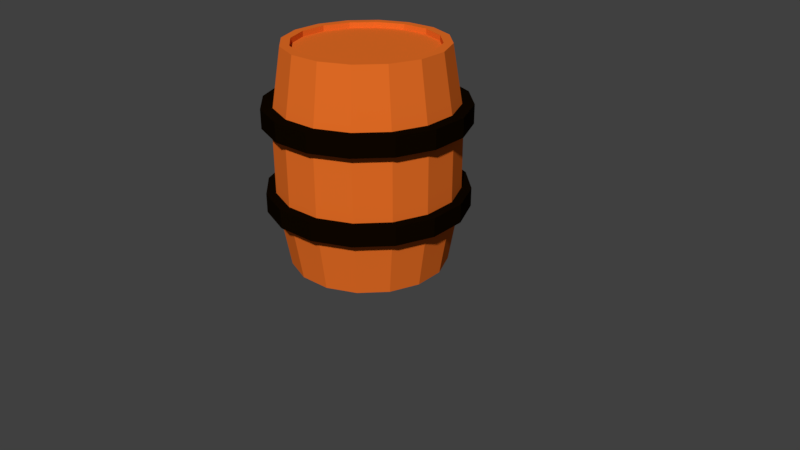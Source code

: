# Source: Carson_vi._barrel.blend  (saved by Blender 2.79.0; exported with 4.5.12 LTS)
import bpy
from mathutils import Matrix  # noqa: F401  (used for matrix-valued properties, if any)

bpy.ops.wm.read_factory_settings(use_empty=True)
scene = bpy.context.scene
scene.name = 'Scene'

# ---- collections
col_collection_1 = bpy.data.collections.new('Collection 1'); scene.collection.children.link(col_collection_1)

# ---- materials (node trees are filled in below, after node groups)
mat_wood = bpy.data.materials.new('WOOD')
mat_wood.alpha_threshold = 0.0
mat_wood.use_transparent_shadow = False
mat_wood.diffuse_color = (0.8, 0.1564, 0.01911, 1.0)
mat_wood.roughness = 0.5
mat_material_001 = bpy.data.materials.new('Material.001')
mat_material_001.alpha_threshold = 0.0
mat_material_001.use_transparent_shadow = False
mat_material_001.diffuse_color = (0.004644, 0.002065, 0.0001248, 1.0)
mat_material_001.roughness = 0.5

# ---- material node trees

# ---- world
world_world = bpy.data.worlds.new('World'); scene.world = world_world
world_world.color = (0.05088, 0.05088, 0.05088)
world_world.use_sun_shadow = False
world_world.sun_shadow_jitter_overblur = 0.0
world_world.cycles.sampling_method = 'MANUAL'

# ---- cameras
cam_camera = bpy.data.cameras.new('Camera')
cam_camera.clip_end = 100.0
cam_camera.lens = 35.0
cam_camera.sensor_width = 32.0
cam_camera.sensor_height = 18.0
cam_camera.ortho_scale = 7.314
cam_camera.dof.focus_distance = 0.0
cam_camera.dof.aperture_fstop = 128.0

# ---- meshes
me_cylinder = bpy.data.meshes.new('Cylinder')
me_cylinder.from_pydata([(0.0, 1.0, 1.382), (0.3827, 0.9239, 1.382), (0.7071, 0.7071, 1.382), (0.9239, 0.3827, 1.382), (1.0, -4.371e-08, 1.382), (0.9239, -0.3827, 1.382), (0.7071, -0.7071, 1.382), (0.3827, -0.9239, 1.382), (1.51e-07, -1.0, 1.382), (-0.3827, -0.9239, 1.382), (-0.7071, -0.7071, 1.382), (-0.9239, -0.3827, 1.382), (-1.0, 1.192e-08, 1.382), (-0.9239, 0.3827, 1.382), (-0.7071, 0.7071, 1.382), (-0.3827, 0.9239, 1.382), (-1.784e-08, 1.143, 0.5264), (0.4374, 1.056, 0.5264), (0.8082, 0.8082, 0.5264), (1.056, 0.4374, 0.5264), (1.143, -4.676e-08, 0.5264), (1.056, -0.4374, 0.5264), (0.8082, -0.8082, 0.5264), (0.4374, -1.056, 0.5264), (1.547e-07, -1.143, 0.5264), (-0.4374, -1.056, 0.5264), (-0.8082, -0.8082, 0.5264), (-1.056, -0.4374, 0.5264), (-1.143, 1.682e-08, 0.5264), (-1.056, 0.4374, 0.5264), (-0.8082, 0.8082, 0.5264), (-0.4374, 1.056, 0.5264), (4.224e-09, 0.8866, 1.382), (0.3393, 0.8191, 1.382), (0.6269, 0.6269, 1.382), (0.8191, 0.3393, 1.382), (0.8866, -3.749e-08, 1.382), (0.8191, -0.3393, 1.382), (0.6269, -0.6269, 1.382), (0.3393, -0.8191, 1.382), (1.381e-07, -0.8866, 1.382), (-0.3393, -0.8191, 1.382), (-0.6269, -0.6269, 1.382), (-0.8191, -0.3393, 1.382), (-0.8866, 1.184e-08, 1.382), (-0.8191, 0.3393, 1.382), (-0.6269, 0.6269, 1.382), (-0.3393, 0.8191, 1.382), (5.071e-09, 0.8866, 1.313), (0.3393, 0.8191, 1.313), (0.6269, 0.6269, 1.313), (0.8191, 0.3393, 1.313), (0.8866, -3.749e-08, 1.313), (0.8191, -0.3393, 1.313), (0.6269, -0.6269, 1.313), (0.3393, -0.8191, 1.313), (1.389e-07, -0.8866, 1.313), (-0.3393, -0.8191, 1.313), (-0.6269, -0.6269, 1.313), (-0.8191, -0.3393, 1.313), (-0.8866, 1.184e-08, 1.313), (-0.8191, 0.3393, 1.313), (-0.6269, 0.6269, 1.313), (-0.3393, 0.8191, 1.313), (0.0, 1.0, -1.382), (0.3827, 0.9239, -1.382), (0.7071, 0.7071, -1.382), (0.9239, 0.3827, -1.382), (1.0, -4.371e-08, -1.382), (0.9239, -0.3827, -1.382), (0.7071, -0.7071, -1.382), (0.3827, -0.9239, -1.382), (1.51e-07, -1.0, -1.382), (-0.3827, -0.9239, -1.382), (-0.7071, -0.7071, -1.382), (-0.9239, -0.3827, -1.382), (-1.0, 1.192e-08, -1.382), (-0.9239, 0.3827, -1.382), (-0.7071, 0.7071, -1.382), (-0.3827, 0.9239, -1.382), (-1.784e-08, 1.143, -0.5264), (0.4374, 1.056, -0.5264), (0.8082, 0.8082, -0.5264), (1.056, 0.4374, -0.5264), (1.143, -4.676e-08, -0.5264), (1.056, -0.4374, -0.5264), (0.8082, -0.8082, -0.5264), (0.4374, -1.056, -0.5264), (1.547e-07, -1.143, -0.5264), (-0.4374, -1.056, -0.5264), (-0.8082, -0.8082, -0.5264), (-1.056, -0.4374, -0.5264), (-1.143, 1.682e-08, -0.5264), (-1.056, 0.4374, -0.5264), (-0.8082, 0.8082, -0.5264), (-0.4374, 1.056, -0.5264), (4.224e-09, 0.8866, -1.382), (0.3393, 0.8191, -1.382), (0.6269, 0.6269, -1.382), (0.8191, 0.3393, -1.382), (0.8866, -3.749e-08, -1.382), (0.8191, -0.3393, -1.382), (0.6269, -0.6269, -1.382), (0.3393, -0.8191, -1.382), (1.381e-07, -0.8866, -1.382), (-0.3393, -0.8191, -1.382), (-0.6269, -0.6269, -1.382), (-0.8191, -0.3393, -1.382), (-0.8866, 1.184e-08, -1.382), (-0.8191, 0.3393, -1.382), (-0.6269, 0.6269, -1.382), (-0.3393, 0.8191, -1.382), (5.071e-09, 0.8866, -1.313), (0.3393, 0.8191, -1.313), (0.6269, 0.6269, -1.313), (0.8191, 0.3393, -1.313), (0.8866, -3.749e-08, -1.313), (0.8191, -0.3393, -1.313), (0.6269, -0.6269, -1.313), (0.3393, -0.8191, -1.313), (1.389e-07, -0.8866, -1.313), (-0.3393, -0.8191, -1.313), (-0.6269, -0.6269, -1.313), (-0.8191, -0.3393, -1.313), (-0.8866, 1.184e-08, -1.313), (-0.8191, 0.3393, -1.313), (-0.6269, 0.6269, -1.313), (-0.3393, 0.8191, -1.313), (-1.784e-08, 1.143, 0.0), (0.4374, 1.056, 0.0), (0.8082, 0.8082, 0.0), (1.056, 0.4374, 0.0), (1.143, -4.676e-08, 0.0), (1.056, -0.4374, 0.0), (0.8082, -0.8082, 0.0), (0.4374, -1.056, 0.0), (1.547e-07, -1.143, 0.0), (-0.4374, -1.056, 0.0), (-0.8082, -0.8082, 0.0), (-1.056, -0.4374, 0.0), (-1.143, 1.682e-08, 0.0), (-1.056, 0.4374, 0.0), (-0.8082, 0.8082, 0.0), (-0.4374, 1.056, 0.0), (-0.0003999, 1.265, 0.671), (-0.0003999, 1.265, 0.4322), (0.4836, 1.168, 0.671), (0.4836, 1.168, 0.4322), (0.8939, 0.8943, 0.671), (0.8939, 0.8943, 0.4322), (1.168, 0.484, 0.671), (1.168, 0.484, 0.4322), (1.264, -1.247e-07, 0.671), (1.264, -1.247e-07, 0.4322), (1.168, -0.484, 0.671), (1.168, -0.484, 0.4322), (0.8939, -0.8943, 0.671), (0.8939, -0.8943, 0.4322), (0.4836, -1.168, 0.671), (0.4836, -1.168, 0.4322), (-0.0003997, -1.265, 0.671), (-0.0003997, -1.265, 0.4322), (-0.4844, -1.168, 0.671), (-0.4844, -1.168, 0.4322), (-0.8947, -0.8943, 0.671), (-0.8947, -0.8943, 0.4322), (-1.169, -0.484, 0.671), (-1.169, -0.484, 0.4322), (-1.265, -5.429e-08, 0.671), (-1.265, -5.429e-08, 0.4322), (-1.169, 0.484, 0.671), (-1.169, 0.484, 0.4322), (-0.8947, 0.8943, 0.671), (-0.8947, 0.8943, 0.4322), (-0.4844, 1.168, 0.671), (-0.4844, 1.168, 0.4322), (-0.0002957, 1.265, -0.3948), (-0.0002957, 1.265, -0.6336), (0.4837, 1.168, -0.3948), (0.4837, 1.168, -0.6336), (0.894, 0.8943, -0.3948), (0.894, 0.8943, -0.6336), (1.168, 0.484, -0.3948), (1.168, 0.484, -0.6336), (1.264, 1.853e-08, -0.3948), (1.264, 1.853e-08, -0.6336), (1.168, -0.484, -0.3948), (1.168, -0.484, -0.6336), (0.894, -0.8943, -0.3948), (0.894, -0.8943, -0.6336), (0.4837, -1.168, -0.3948), (0.4837, -1.168, -0.6336), (-0.0002956, -1.265, -0.3948), (-0.0002956, -1.265, -0.6336), (-0.4843, -1.168, -0.3948), (-0.4843, -1.168, -0.6336), (-0.8946, -0.8943, -0.3948), (-0.8946, -0.8943, -0.6336), (-1.169, -0.484, -0.3948), (-1.169, -0.484, -0.6336), (-1.265, 8.89e-08, -0.3948), (-1.265, 8.89e-08, -0.6336), (-1.169, 0.484, -0.3948), (-1.169, 0.484, -0.6336), (-0.8946, 0.8943, -0.3948), (-0.8946, 0.8943, -0.6336), (-0.4843, 1.168, -0.3948), (-0.4843, 1.168, -0.6336)], [], [(16, 0, 1, 17), (17, 1, 2, 18), (18, 2, 3, 19), (19, 3, 4, 20), (20, 4, 5, 21), (21, 5, 6, 22), (22, 6, 7, 23), (23, 7, 8, 24), (24, 8, 9, 25), (25, 9, 10, 26), (26, 10, 11, 27), (27, 11, 12, 28), (28, 12, 13, 29), (29, 13, 14, 30), (2, 1, 33, 34), (30, 14, 15, 31), (31, 15, 0, 16), (143, 31, 16, 128), (142, 30, 31, 143), (141, 29, 30, 142), (140, 28, 29, 141), (139, 27, 28, 140), (138, 26, 27, 139), (137, 25, 26, 138), (136, 24, 25, 137), (135, 23, 24, 136), (134, 22, 23, 135), (133, 21, 22, 134), (132, 20, 21, 133), (131, 19, 20, 132), (130, 18, 19, 131), (129, 17, 18, 130), (128, 16, 17, 129), (44, 43, 59, 60), (7, 6, 38, 39), (12, 11, 43, 44), (5, 4, 36, 37), (10, 9, 41, 42), (15, 14, 46, 47), (3, 2, 34, 35), (8, 7, 39, 40), (1, 0, 32, 33), (13, 12, 44, 45), (6, 5, 37, 38), (11, 10, 42, 43), (0, 15, 47, 32), (4, 3, 35, 36), (9, 8, 40, 41), (14, 13, 45, 46), (49, 48, 63, 62, 61, 60, 59, 58, 57, 56, 55, 54, 53, 52, 51, 50), (37, 36, 52, 53), (45, 44, 60, 61), (38, 37, 53, 54), (46, 45, 61, 62), (39, 38, 54, 55), (47, 46, 62, 63), (40, 39, 55, 56), (33, 32, 48, 49), (32, 47, 63, 48), (41, 40, 56, 57), (34, 33, 49, 50), (42, 41, 57, 58), (35, 34, 50, 51), (43, 42, 58, 59), (36, 35, 51, 52), (80, 81, 65, 64), (81, 82, 66, 65), (82, 83, 67, 66), (83, 84, 68, 67), (84, 85, 69, 68), (85, 86, 70, 69), (86, 87, 71, 70), (87, 88, 72, 71), (88, 89, 73, 72), (89, 90, 74, 73), (90, 91, 75, 74), (91, 92, 76, 75), (92, 93, 77, 76), (93, 94, 78, 77), (66, 98, 97, 65), (94, 95, 79, 78), (95, 80, 64, 79), (143, 128, 80, 95), (142, 143, 95, 94), (141, 142, 94, 93), (140, 141, 93, 92), (139, 140, 92, 91), (138, 139, 91, 90), (137, 138, 90, 89), (136, 137, 89, 88), (135, 136, 88, 87), (134, 135, 87, 86), (133, 134, 86, 85), (132, 133, 85, 84), (131, 132, 84, 83), (130, 131, 83, 82), (129, 130, 82, 81), (128, 129, 81, 80), (108, 124, 123, 107), (71, 103, 102, 70), (76, 108, 107, 75), (69, 101, 100, 68), (74, 106, 105, 73), (79, 111, 110, 78), (67, 99, 98, 66), (72, 104, 103, 71), (65, 97, 96, 64), (77, 109, 108, 76), (70, 102, 101, 69), (75, 107, 106, 74), (64, 96, 111, 79), (68, 100, 99, 67), (73, 105, 104, 72), (78, 110, 109, 77), (113, 114, 115, 116, 117, 118, 119, 120, 121, 122, 123, 124, 125, 126, 127, 112), (101, 117, 116, 100), (109, 125, 124, 108), (102, 118, 117, 101), (110, 126, 125, 109), (103, 119, 118, 102), (111, 127, 126, 110), (104, 120, 119, 103), (97, 113, 112, 96), (96, 112, 127, 111), (105, 121, 120, 104), (98, 114, 113, 97), (106, 122, 121, 105), (99, 115, 114, 98), (107, 123, 122, 106), (100, 116, 115, 99), (144, 145, 147, 146), (146, 147, 149, 148), (148, 149, 151, 150), (150, 151, 153, 152), (152, 153, 155, 154), (154, 155, 157, 156), (156, 157, 159, 158), (158, 159, 161, 160), (160, 161, 163, 162), (162, 163, 165, 164), (164, 165, 167, 166), (166, 167, 169, 168), (168, 169, 171, 170), (170, 171, 173, 172), (147, 145, 175, 173, 171, 169, 167, 165, 163, 161, 159, 157, 155, 153, 151, 149), (172, 173, 175, 174), (174, 175, 145, 144), (144, 146, 148, 150, 152, 154, 156, 158, 160, 162, 164, 166, 168, 170, 172, 174), (176, 177, 179, 178), (178, 179, 181, 180), (180, 181, 183, 182), (182, 183, 185, 184), (184, 185, 187, 186), (186, 187, 189, 188), (188, 189, 191, 190), (190, 191, 193, 192), (192, 193, 195, 194), (194, 195, 197, 196), (196, 197, 199, 198), (198, 199, 201, 200), (200, 201, 203, 202), (202, 203, 205, 204), (179, 177, 207, 205, 203, 201, 199, 197, 195, 193, 191, 189, 187, 185, 183, 181), (204, 205, 207, 206), (206, 207, 177, 176), (176, 178, 180, 182, 184, 186, 188, 190, 192, 194, 196, 198, 200, 202, 204, 206)])
me_cylinder.polygons.foreach_set('material_index', [0, 0, 0, 0, 0, 0, 0, 0, 0, 0, 0, 0, 0, 0, 0, 0, 0, 0, 0, 0, 0, 0, 0, 0, 0, 0, 0, 0, 0, 0, 0, 0, 0, 0, 0, 0, 0, 0, 0, 0, 0, 0, 0, 0, 0, 0, 0, 0, 0, 0, 0, 0, 0, 0, 0, 0, 0, 0, 0, 0, 0, 0, 0, 0, 0, 0, 0, 0, 0, 0, 0, 0, 0, 0, 0, 0, 0, 0, 0, 0, 0, 0, 0, 0, 0, 0, 0, 0, 0, 0, 0, 0, 0, 0, 0, 0, 0, 0, 0, 0, 0, 0, 0, 0, 0, 0, 0, 0, 0, 0, 0, 0, 0, 0, 0, 0, 0, 0, 0, 0, 0, 0, 0, 0, 0, 0, 0, 0, 0, 0, 1, 1, 1, 1, 1, 1, 1, 1, 1, 1, 1, 1, 1, 1, 1, 1, 1, 1, 1, 1, 1, 1, 1, 1, 1, 1, 1, 1, 1, 1, 1, 1, 1, 1, 1, 1])
_uv = me_cylinder.uv_layers.new(name='UVMap')
_uv.uv.foreach_set('vector', [0.7964, 0.2947, 0.7881, 0.4254, 0.7266, 0.4215, 0.7333, 0.2923, 0.7333, 0.2923, 0.7266, 0.4215, 0.6656, 0.4181, 0.6712, 0.2903, 0.6712, 0.2903, 0.6656, 0.4181, 0.605, 0.4151, 0.6098, 0.2884, 0.6098, 0.2884, 0.605, 0.4151, 0.5448, 0.4125, 0.5491, 0.2868, 0.5491, 0.2868, 0.5448, 0.4125, 0.485, 0.4101, 0.4888, 0.2853, 0.4888, 0.2853, 0.485, 0.4101, 0.4256, 0.4079, 0.4289, 0.2839, 0.4289, 0.2839, 0.4256, 0.4079, 0.3666, 0.4061, 0.3692, 0.2827, 0.3692, 0.2827, 0.3666, 0.4061, 0.3079, 0.4046, 0.3097, 0.2817, 0.3097, 0.2817, 0.3079, 0.4046, 0.2495, 0.4037, 0.2501, 0.281, 0.2501, 0.281, 0.2495, 0.4037, 0.1914, 0.4035, 0.1901, 0.2807, 0.1901, 0.2807, 0.1914, 0.4035, 0.1336, 0.4045, 0.1293, 0.2811, 0.1293, 0.2811, 0.1336, 0.4045, 0.07583, 0.4073, 0.06699, 0.2827, 0.06699, 0.2827, 0.07583, 0.4073, 0.01855, 0.4129, 0.002021, 0.2861, 0.9966, 0.3069, 0.9747, 0.445, 0.9122, 0.4366, 0.9272, 0.3015, 0.4762, 0.7391, 0.4167, 0.7394, 0.4198, 0.7227, 0.4735, 0.7223, 0.9272, 0.3015, 0.9122, 0.4366, 0.85, 0.4303, 0.8608, 0.2977, 0.8608, 0.2977, 0.85, 0.4303, 0.7881, 0.4254, 0.7964, 0.2947, 0.8638, 0.2206, 0.8608, 0.2977, 0.7964, 0.2947, 0.7989, 0.2195, 0.9306, 0.2217, 0.9272, 0.3015, 0.8608, 0.2977, 0.8638, 0.2206, 0.9999, 0.2229, 0.9966, 0.3069, 0.9272, 0.3015, 0.9306, 0.2217, 0.06647, 0.2073, 0.06699, 0.2827, 0.002021, 0.2861, 0.0001265, 0.2061, 0.1296, 0.2083, 0.1293, 0.2811, 0.06699, 0.2827, 0.06647, 0.2073, 0.1909, 0.2093, 0.1901, 0.2807, 0.1293, 0.2811, 0.1296, 0.2083, 0.2512, 0.2104, 0.2501, 0.281, 0.1901, 0.2807, 0.1909, 0.2093, 0.311, 0.2114, 0.3097, 0.2817, 0.2501, 0.281, 0.2512, 0.2104, 0.3707, 0.2124, 0.3692, 0.2827, 0.3097, 0.2817, 0.311, 0.2114, 0.4304, 0.2134, 0.4289, 0.2839, 0.3692, 0.2827, 0.3707, 0.2124, 0.4904, 0.2144, 0.4888, 0.2853, 0.4289, 0.2839, 0.4304, 0.2134, 0.5508, 0.2154, 0.5491, 0.2868, 0.4888, 0.2853, 0.4904, 0.2144, 0.6117, 0.2164, 0.6098, 0.2884, 0.5491, 0.2868, 0.5508, 0.2154, 0.6732, 0.2174, 0.6712, 0.2903, 0.6098, 0.2884, 0.6117, 0.2164, 0.7355, 0.2185, 0.7333, 0.2923, 0.6712, 0.2903, 0.6732, 0.2174, 0.7989, 0.2195, 0.7964, 0.2947, 0.7333, 0.2923, 0.7355, 0.2185, 0.3318, 0.5205, 0.3699, 0.4833, 0.3758, 0.4919, 0.3404, 0.5263, 0.5754, 0.5094, 0.5987, 0.5643, 0.582, 0.5675, 0.5613, 0.5189, 0.318, 0.5108, 0.3607, 0.4689, 0.3699, 0.4833, 0.3318, 0.5205, 0.5986, 0.6237, 0.5752, 0.6781, 0.5615, 0.6683, 0.5821, 0.6201, 0.4162, 0.4458, 0.4765, 0.4452, 0.4732, 0.462, 0.4195, 0.4626, 0.3181, 0.6779, 0.2945, 0.624, 0.3109, 0.6207, 0.3319, 0.6684, 0.532, 0.7188, 0.4762, 0.7391, 0.4735, 0.7223, 0.5233, 0.7043, 0.5325, 0.4675, 0.5754, 0.5094, 0.5613, 0.5189, 0.523, 0.4818, 0.4167, 0.7394, 0.3611, 0.7184, 0.3702, 0.7042, 0.4198, 0.7227, 0.2945, 0.5651, 0.318, 0.5108, 0.3318, 0.5205, 0.3109, 0.5687, 0.5987, 0.5643, 0.5986, 0.6237, 0.5821, 0.6201, 0.582, 0.5675, 0.3607, 0.4689, 0.4162, 0.4458, 0.4195, 0.4626, 0.3699, 0.4833, 0.3611, 0.7184, 0.3181, 0.6779, 0.3319, 0.6684, 0.3702, 0.7042, 0.5752, 0.6781, 0.532, 0.7188, 0.5233, 0.7043, 0.5615, 0.6683, 0.4765, 0.4452, 0.5325, 0.4675, 0.523, 0.4818, 0.4732, 0.462, 0.2945, 0.624, 0.2945, 0.5651, 0.3109, 0.5687, 0.3109, 0.6207, 0.4215, 0.7125, 0.3754, 0.6954, 0.34, 0.6623, 0.3208, 0.6185, 0.3209, 0.5706, 0.3404, 0.5263, 0.3758, 0.4919, 0.4217, 0.4728, 0.4715, 0.4723, 0.5175, 0.4906, 0.5528, 0.5248, 0.572, 0.5697, 0.5721, 0.6182, 0.553, 0.6626, 0.5178, 0.6957, 0.4715, 0.7121, 0.5821, 0.6201, 0.5615, 0.6683, 0.553, 0.6626, 0.5721, 0.6182, 0.3109, 0.5687, 0.3318, 0.5205, 0.3404, 0.5263, 0.3209, 0.5706, 0.582, 0.5675, 0.5821, 0.6201, 0.5721, 0.6182, 0.572, 0.5697, 0.3109, 0.6207, 0.3109, 0.5687, 0.3209, 0.5706, 0.3208, 0.6185, 0.5613, 0.5189, 0.582, 0.5675, 0.572, 0.5697, 0.5528, 0.5248, 0.3319, 0.6684, 0.3109, 0.6207, 0.3208, 0.6185, 0.34, 0.6623, 0.523, 0.4818, 0.5613, 0.5189, 0.5528, 0.5248, 0.5175, 0.4906, 0.4198, 0.7227, 0.3702, 0.7042, 0.3754, 0.6954, 0.4215, 0.7125, 0.3702, 0.7042, 0.3319, 0.6684, 0.34, 0.6623, 0.3754, 0.6954, 0.4732, 0.462, 0.523, 0.4818, 0.5175, 0.4906, 0.4715, 0.4723, 0.4735, 0.7223, 0.4198, 0.7227, 0.4215, 0.7125, 0.4715, 0.7121, 0.4195, 0.4626, 0.4732, 0.462, 0.4715, 0.4723, 0.4217, 0.4728, 0.5233, 0.7043, 0.4735, 0.7223, 0.4715, 0.7121, 0.5178, 0.6957, 0.3699, 0.4833, 0.4195, 0.4626, 0.4217, 0.4728, 0.3758, 0.4919, 0.5615, 0.6683, 0.5233, 0.7043, 0.5178, 0.6957, 0.553, 0.6626, 0.7989, 0.1443, 0.7358, 0.1446, 0.7334, 0.01532, 0.795, 0.01341, 0.7358, 0.1446, 0.6737, 0.1446, 0.6723, 0.01664, 0.7334, 0.01532, 0.6737, 0.1446, 0.6123, 0.1444, 0.6116, 0.01756, 0.6723, 0.01664, 0.6123, 0.1444, 0.5515, 0.144, 0.5514, 0.01819, 0.6116, 0.01756, 0.5515, 0.144, 0.4912, 0.1435, 0.4915, 0.01858, 0.5514, 0.01819, 0.4912, 0.1435, 0.4312, 0.1428, 0.4321, 0.01873, 0.4915, 0.01858, 0.4312, 0.1428, 0.3716, 0.142, 0.3731, 0.01861, 0.4321, 0.01873, 0.3716, 0.142, 0.312, 0.141, 0.3144, 0.01812, 0.3731, 0.01861, 0.312, 0.141, 0.2524, 0.1398, 0.256, 0.01711, 0.3144, 0.01812, 0.2524, 0.1398, 0.1925, 0.138, 0.1979, 0.01533, 0.256, 0.01711, 0.1925, 0.138, 0.1317, 0.1355, 0.1401, 0.01238, 0.1979, 0.01533, 0.1317, 0.1355, 0.06951, 0.1319, 0.08253, 0.00764, 0.1401, 0.01238, 0.06951, 0.1319, 0.004699, 0.1263, 0.02547, 0.0001266, 0.08253, 0.00764, 0.9994, 0.1389, 0.9298, 0.142, 0.9194, 0.00644, 0.9822, 0.0001265, 0.1747, 0.4452, 0.1715, 0.4617, 0.1193, 0.4616, 0.1158, 0.4452, 0.9298, 0.142, 0.8634, 0.1435, 0.857, 0.01061, 0.9194, 0.00644, 0.8634, 0.1435, 0.7989, 0.1443, 0.795, 0.01341, 0.857, 0.01061, 0.8638, 0.2206, 0.7989, 0.2195, 0.7989, 0.1443, 0.8634, 0.1435, 0.9306, 0.2217, 0.8638, 0.2206, 0.8634, 0.1435, 0.9298, 0.142, 0.9999, 0.2229, 0.9306, 0.2217, 0.9298, 0.142, 0.9994, 0.1389, 0.06647, 0.2073, 0.0001265, 0.2061, 0.004699, 0.1263, 0.06951, 0.1319, 0.1296, 0.2083, 0.06647, 0.2073, 0.06951, 0.1319, 0.1317, 0.1355, 0.1909, 0.2093, 0.1296, 0.2083, 0.1317, 0.1355, 0.1925, 0.138, 0.2512, 0.2104, 0.1909, 0.2093, 0.1925, 0.138, 0.2524, 0.1398, 0.311, 0.2114, 0.2512, 0.2104, 0.2524, 0.1398, 0.312, 0.141, 0.3707, 0.2124, 0.311, 0.2114, 0.312, 0.141, 0.3716, 0.142, 0.4304, 0.2134, 0.3707, 0.2124, 0.3716, 0.142, 0.4312, 0.1428, 0.4904, 0.2144, 0.4304, 0.2134, 0.4312, 0.1428, 0.4912, 0.1435, 0.5508, 0.2154, 0.4904, 0.2144, 0.4912, 0.1435, 0.5515, 0.144, 0.6117, 0.2164, 0.5508, 0.2154, 0.5515, 0.144, 0.6123, 0.1444, 0.6732, 0.2174, 0.6117, 0.2164, 0.6123, 0.1444, 0.6737, 0.1446, 0.7355, 0.2185, 0.6732, 0.2174, 0.6737, 0.1446, 0.7358, 0.1446, 0.7989, 0.2195, 0.7355, 0.2185, 0.7358, 0.1446, 0.7989, 0.1443, 0.03532, 0.6738, 0.04412, 0.6687, 0.07691, 0.7039, 0.07092, 0.7121, 0.2719, 0.6832, 0.2575, 0.6741, 0.2774, 0.6243, 0.2943, 0.6273, 0.02109, 0.6828, 0.03532, 0.6738, 0.07092, 0.7121, 0.06141, 0.7259, 0.2937, 0.5669, 0.277, 0.5705, 0.2565, 0.5209, 0.2707, 0.5114, 0.1157, 0.7493, 0.1189, 0.7328, 0.1715, 0.7329, 0.175, 0.7495, 0.02145, 0.5119, 0.03589, 0.5206, 0.01689, 0.5703, 0.0001265, 0.5675, 0.2292, 0.4686, 0.2197, 0.4826, 0.1715, 0.4617, 0.1747, 0.4452, 0.23, 0.7262, 0.2203, 0.7123, 0.2575, 0.6741, 0.2719, 0.6832, 0.1158, 0.4452, 0.1193, 0.4616, 0.07157, 0.4823, 0.06175, 0.4687, 0.0006147, 0.6273, 0.01728, 0.624, 0.03532, 0.6738, 0.02109, 0.6828, 0.2943, 0.6273, 0.2774, 0.6243, 0.277, 0.5705, 0.2937, 0.5669, 0.06141, 0.7259, 0.07092, 0.7121, 0.1189, 0.7328, 0.1157, 0.7493, 0.06175, 0.4687, 0.07157, 0.4823, 0.03589, 0.5206, 0.02145, 0.5119, 0.2707, 0.5114, 0.2565, 0.5209, 0.2197, 0.4826, 0.2292, 0.4686, 0.175, 0.7495, 0.1715, 0.7329, 0.2203, 0.7123, 0.23, 0.7262, 0.0001265, 0.5675, 0.01689, 0.5703, 0.01728, 0.624, 0.0006147, 0.6273, 0.1212, 0.4715, 0.1693, 0.4716, 0.2137, 0.4909, 0.2477, 0.5264, 0.2667, 0.5725, 0.2671, 0.6222, 0.2488, 0.6683, 0.2145, 0.7037, 0.1696, 0.7228, 0.1211, 0.7229, 0.07691, 0.7039, 0.04412, 0.6687, 0.02756, 0.6224, 0.02709, 0.5723, 0.04456, 0.5262, 0.07731, 0.4907, 0.277, 0.5705, 0.2667, 0.5725, 0.2477, 0.5264, 0.2565, 0.5209, 0.01728, 0.624, 0.02756, 0.6224, 0.04412, 0.6687, 0.03532, 0.6738, 0.2774, 0.6243, 0.2671, 0.6222, 0.2667, 0.5725, 0.277, 0.5705, 0.01689, 0.5703, 0.02709, 0.5723, 0.02756, 0.6224, 0.01728, 0.624, 0.2575, 0.6741, 0.2488, 0.6683, 0.2671, 0.6222, 0.2774, 0.6243, 0.03589, 0.5206, 0.04456, 0.5262, 0.02709, 0.5723, 0.01689, 0.5703, 0.2203, 0.7123, 0.2145, 0.7037, 0.2488, 0.6683, 0.2575, 0.6741, 0.1193, 0.4616, 0.1212, 0.4715, 0.07731, 0.4907, 0.07157, 0.4823, 0.07157, 0.4823, 0.07731, 0.4907, 0.04456, 0.5262, 0.03589, 0.5206, 0.1715, 0.7329, 0.1696, 0.7228, 0.2145, 0.7037, 0.2203, 0.7123, 0.1715, 0.4617, 0.1693, 0.4716, 0.1212, 0.4715, 0.1193, 0.4616, 0.1189, 0.7328, 0.1211, 0.7229, 0.1696, 0.7228, 0.1715, 0.7329, 0.2197, 0.4826, 0.2137, 0.4909, 0.1693, 0.4716, 0.1715, 0.4617, 0.07092, 0.7121, 0.07691, 0.7039, 0.1211, 0.7229, 0.1189, 0.7328, 0.2565, 0.5209, 0.2477, 0.5264, 0.2137, 0.4909, 0.2197, 0.4826, 0.9374, 0.9696, 0.9374, 0.9998, 0.8749, 0.9998, 0.8749, 0.9696, 0.8749, 0.9696, 0.8749, 0.9998, 0.8124, 0.9998, 0.8124, 0.9696, 0.8124, 0.9696, 0.8124, 0.9998, 0.7499, 0.9998, 0.7499, 0.9696, 0.7499, 0.9696, 0.7499, 0.9998, 0.6874, 0.9998, 0.6874, 0.9696, 0.6874, 0.9696, 0.6874, 0.9998, 0.625, 0.9998, 0.625, 0.9696, 0.625, 0.9696, 0.625, 0.9998, 0.5625, 0.9998, 0.5625, 0.9696, 0.5625, 0.9696, 0.5625, 0.9998, 0.5, 0.9998, 0.5, 0.9696, 0.5, 0.9696, 0.5, 0.9998, 0.4375, 0.9998, 0.4375, 0.9696, 0.4375, 0.9696, 0.4375, 0.9998, 0.375, 0.9998, 0.375, 0.9696, 0.375, 0.9696, 0.375, 0.9998, 0.3126, 0.9998, 0.3126, 0.9696, 0.3126, 0.9696, 0.3126, 0.9998, 0.2501, 0.9998, 0.2501, 0.9696, 0.2501, 0.9696, 0.2501, 0.9998, 0.1876, 0.9998, 0.1876, 0.9696, 0.1876, 0.9696, 0.1876, 0.9998, 0.1251, 0.9998, 0.1251, 0.9696, 0.1251, 0.9696, 0.1251, 0.9998, 0.06264, 0.9998, 0.06264, 0.9696, 0.9749, 0.888, 0.9307, 0.9322, 0.873, 0.9561, 0.8105, 0.9561, 0.7528, 0.9322, 0.7086, 0.888, 0.6847, 0.8303, 0.6847, 0.7678, 0.7086, 0.7101, 0.7528, 0.6659, 0.8105, 0.642, 0.873, 0.642, 0.9307, 0.6659, 0.9749, 0.7101, 0.9988, 0.7678, 0.9988, 0.8303, 0.06264, 0.9696, 0.06264, 0.9998, 0.0001604, 0.9998, 0.0001604, 0.9696, 0.9998, 0.9696, 0.9998, 0.9998, 0.9374, 0.9998, 0.9374, 0.9696, 0.7547, 0.664, 0.8125, 0.6401, 0.8749, 0.6401, 0.9327, 0.664, 0.9768, 0.7082, 1.001, 0.7659, 1.001, 0.8284, 0.9768, 0.8861, 0.9327, 0.9303, 0.8749, 0.9542, 0.8125, 0.9542, 0.7547, 0.9303, 0.7105, 0.8861, 0.6866, 0.8284, 0.6866, 0.7659, 0.7105, 0.7082, 0.9374, 0.9688, 0.9374, 0.9991, 0.8749, 0.9991, 0.8749, 0.9688, 0.8749, 0.9688, 0.8749, 0.9991, 0.8124, 0.9991, 0.8124, 0.9688, 0.8124, 0.9688, 0.8124, 0.9991, 0.7499, 0.9991, 0.7499, 0.9688, 0.7499, 0.9688, 0.7499, 0.9991, 0.6874, 0.9991, 0.6874, 0.9688, 0.6874, 0.9688, 0.6874, 0.9991, 0.625, 0.9991, 0.625, 0.9688, 0.625, 0.9688, 0.625, 0.9991, 0.5625, 0.9991, 0.5625, 0.9688, 0.5625, 0.9688, 0.5625, 0.9991, 0.5, 0.9991, 0.5, 0.9688, 0.5, 0.9688, 0.5, 0.9991, 0.4375, 0.9991, 0.4375, 0.9688, 0.4375, 0.9688, 0.4375, 0.9991, 0.375, 0.9991, 0.375, 0.9688, 0.375, 0.9688, 0.375, 0.9991, 0.3126, 0.9991, 0.3126, 0.9688, 0.3126, 0.9688, 0.3126, 0.9991, 0.2501, 0.9991, 0.2501, 0.9688, 0.2501, 0.9688, 0.2501, 0.9991, 0.1876, 0.9991, 0.1876, 0.9688, 0.1876, 0.9688, 0.1876, 0.9991, 0.1251, 0.9991, 0.1251, 0.9688, 0.1251, 0.9688, 0.1251, 0.9991, 0.06264, 0.9991, 0.06264, 0.9688, 0.8105, 0.9567, 0.7528, 0.9328, 0.7086, 0.8886, 0.6847, 0.8309, 0.6847, 0.7684, 0.7086, 0.7107, 0.7528, 0.6665, 0.8105, 0.6426, 0.873, 0.6426, 0.9307, 0.6665, 0.9749, 0.7107, 0.9988, 0.7684, 0.9988, 0.8309, 0.9749, 0.8886, 0.9307, 0.9328, 0.873, 0.9567, 0.06264, 0.9688, 0.06264, 0.9991, 0.0001604, 0.9991, 0.0001604, 0.9688, 0.9998, 0.9688, 0.9998, 0.9991, 0.9374, 0.9991, 0.9374, 0.9688, 0.8719, 0.6426, 0.9296, 0.6665, 0.9738, 0.7107, 0.9977, 0.7684, 0.9977, 0.8309, 0.9738, 0.8886, 0.9296, 0.9328, 0.8719, 0.9567, 0.8094, 0.9567, 0.7517, 0.9328, 0.7075, 0.8886, 0.6836, 0.8309, 0.6836, 0.7684, 0.7075, 0.7107, 0.7517, 0.6665, 0.8094, 0.6426])
me_cylinder.materials.append(mat_wood)
me_cylinder.materials.append(mat_material_001)
me_cylinder.use_remesh_preserve_volume = False
me_cylinder.use_remesh_preserve_attributes = False
me_cylinder.use_mirror_vertex_groups = False
me_cylinder.update()

# ---- objects
ob_barrell = bpy.data.objects.new('Barrell', me_cylinder)
ob_camera = bpy.data.objects.new('Camera', cam_camera)

# ---- transforms, parenting, visibility, modifiers, constraints
ob_barrell.location = (0.01586, -0.0001114, 1.396)
ob_barrell.rotation_euler = (0.0, -0.0, -2.843)
ob_barrell.lineart.crease_threshold = 0.0
ob_camera.location = (7.481, -6.508, 5.344)
ob_camera.rotation_euler = (1.109, 0.0, 0.8149)
ob_camera.lock_rotations_4d = False
ob_camera.empty_display_type = 'ARROWS'
ob_camera.color = (0.0, 0.0, 0.0, 0.0)
ob_camera.display_type = 'WIRE'
ob_camera.lineart.crease_threshold = 0.0

# ---- collection membership
col_collection_1.objects.link(ob_barrell)
col_collection_1.objects.link(ob_camera)

# ---- scene / render settings (as saved in the file)
scene.camera = ob_camera
scene.frame_start = 1; scene.frame_end = 250; scene.frame_set(1)
scene.render.engine = 'BLENDER_EEVEE_NEXT'
scene.render.resolution_percentage = 50
scene.render.dither_intensity = 0.0
scene.cycles.use_denoising = False
scene.cycles.samples = 128
scene.cycles.sampling_pattern = 'TABULATED_SOBOL'
scene.cycles.use_adaptive_sampling = False
scene.cycles.use_light_tree = False
scene.cycles.blur_glossy = 0.0
scene.cycles.sample_clamp_indirect = 0.0
scene.view_settings.view_transform = 'Standard'
bpy.context.view_layer.update()

# ---- added for rendering (the .blend has no usable light): sun
light_auto_sun = bpy.data.lights.new('AutoSun', 'SUN')
light_auto_sun.energy = 3.0
light_auto_sun.angle = 0.0523599
ob_auto_sun = bpy.data.objects.new('AutoSun', light_auto_sun)
scene.collection.objects.link(ob_auto_sun)
ob_auto_sun.rotation_euler = (0.872665, 0.174533, 0.523599)
bpy.context.view_layer.update()
